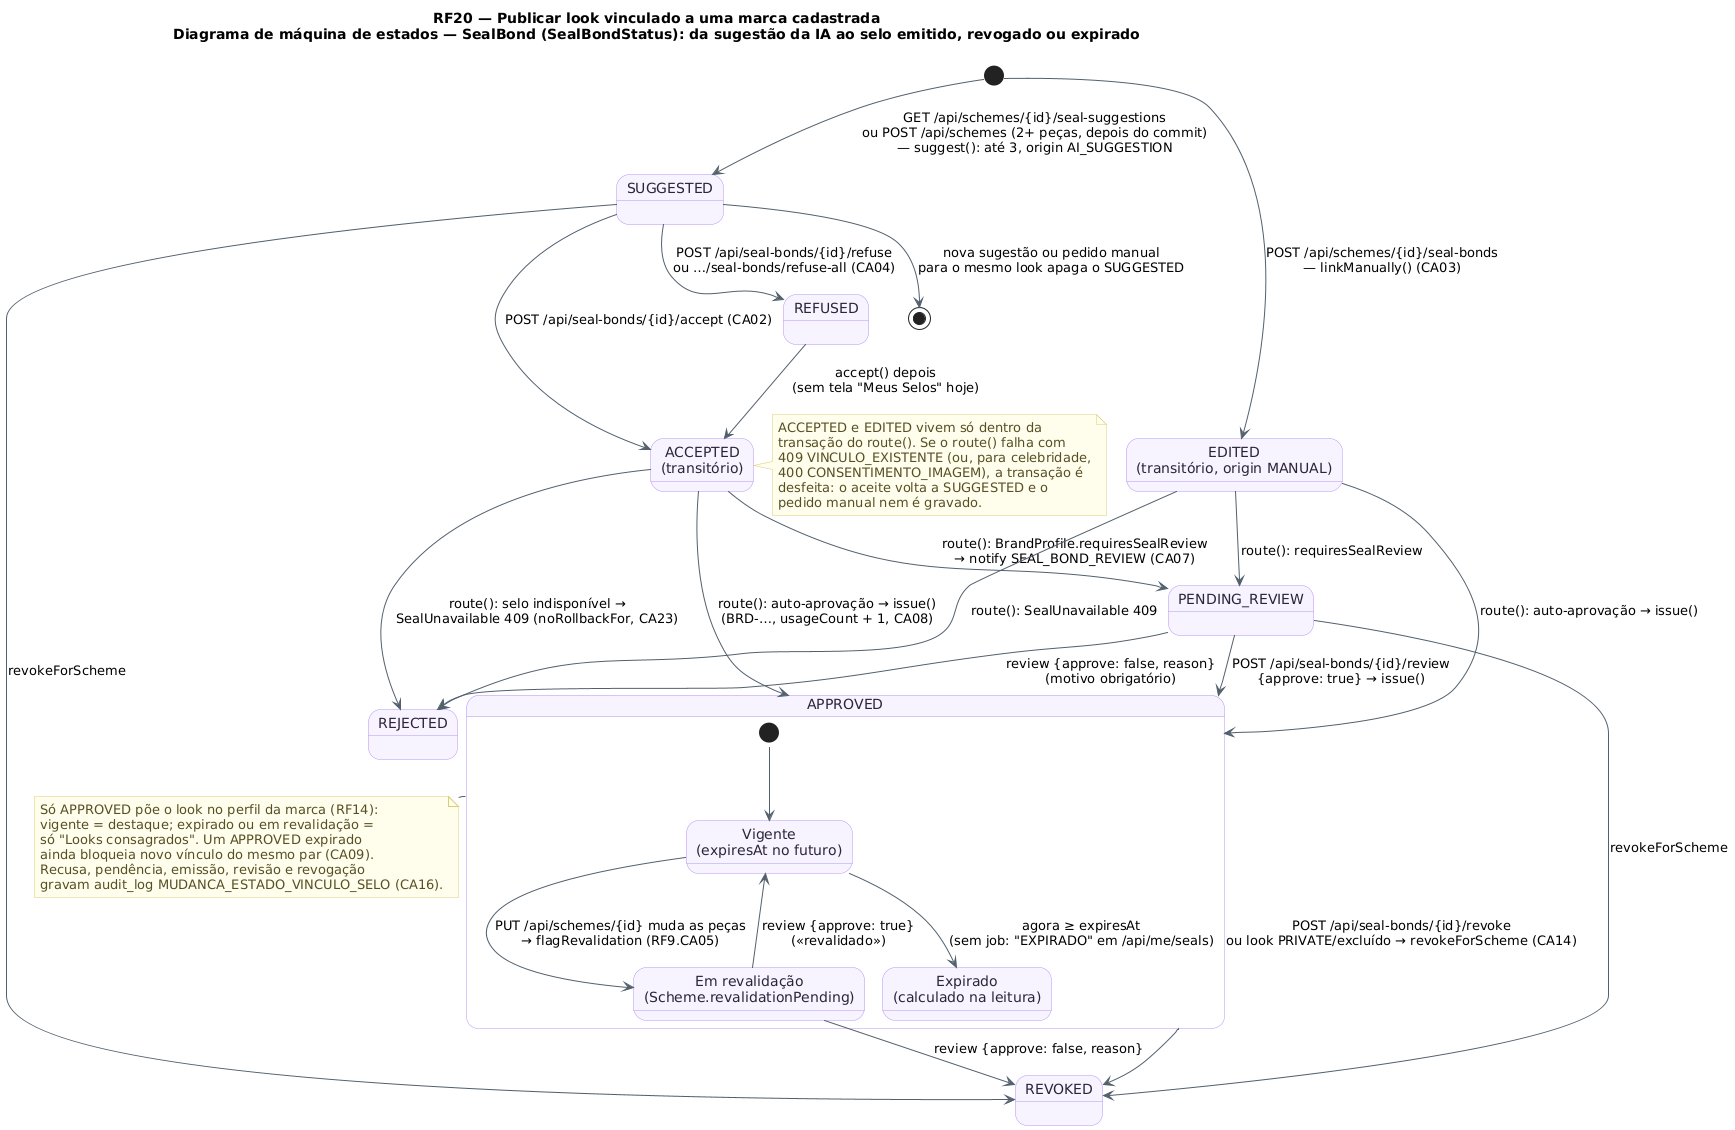

The diagram above was rendered by PlantUML. Its source (embedded in the PNG):
@startuml RF20_MaquinaDeEstados_Vinculo
!pragma layout smetana
!pragma layout smetana
title RF20 — Publicar look vinculado a uma marca cadastrada\nDiagrama de máquina de estados — SealBond (SealBondStatus): da sugestão da IA ao selo emitido, revogado ou expirado
skinparam backgroundColor #FFFFFF
skinparam state {
  BackgroundColor #F8F4FF
  BorderColor #B695F5
  FontColor #2D2438
  ArrowColor #52606D
}
skinparam note {
  BackgroundColor #FFFDEB
  BorderColor #D8CE78
  FontColor #554F24
}
state "SUGGESTED" as Sugerido
state "REFUSED" as Recusado
state "ACCEPTED\n(transitório)" as Aceito
state "EDITED\n(transitório, origin MANUAL)" as Editado
state "PENDING_REVIEW" as EmRevisao
state "APPROVED" as Aprovado {
  state "Vigente\n(expiresAt no futuro)" as Vigente
  state "Em revalidação\n(Scheme.revalidationPending)" as Revalida
  state "Expirado\n(calculado na leitura)" as Expirado
  [*] --> Vigente
  Vigente --> Revalida : PUT /api/schemes/{id} muda as peças\n→ flagRevalidation (RF9.CA05)
  Revalida --> Vigente : review {approve: true}\n(«revalidado»)
  Vigente --> Expirado : agora ≥ expiresAt\n(sem job: "EXPIRADO" em /api/me/seals)
}
state "REJECTED" as Rejeitado
state "REVOKED" as Revogado

[*] --> Sugerido : GET /api/schemes/{id}/seal-suggestions\nou POST /api/schemes (2+ peças, depois do commit)\n— suggest(): até 3, origin AI_SUGGESTION
[*] --> Editado : POST /api/schemes/{id}/seal-bonds\n— linkManually() (CA03)
Sugerido --> Recusado : POST /api/seal-bonds/{id}/refuse\nou …/seal-bonds/refuse-all (CA04)
Sugerido --> Aceito : POST /api/seal-bonds/{id}/accept (CA02)
Recusado --> Aceito : accept() depois\n(sem tela "Meus Selos" hoje)
Sugerido --> [*] : nova sugestão ou pedido manual\npara o mesmo look apaga o SUGGESTED

Aceito --> EmRevisao : route(): BrandProfile.requiresSealReview\n→ notify SEAL_BOND_REVIEW (CA07)
Editado --> EmRevisao : route(): requiresSealReview
Aceito --> Aprovado : route(): auto-aprovação → issue()\n(BRD-…, usageCount + 1, CA08)
Editado --> Aprovado : route(): auto-aprovação → issue()
Aceito --> Rejeitado : route(): selo indisponível →\nSealUnavailable 409 (noRollbackFor, CA23)
Editado --> Rejeitado : route(): SealUnavailable 409
EmRevisao --> Aprovado : POST /api/seal-bonds/{id}/review\n{approve: true} → issue()
EmRevisao --> Rejeitado : review {approve: false, reason}\n(motivo obrigatório)
Revalida --> Revogado : review {approve: false, reason}
Aprovado --> Revogado : POST /api/seal-bonds/{id}/revoke\nou look PRIVATE/excluído → revokeForScheme (CA14)
Sugerido --> Revogado : revokeForScheme
EmRevisao --> Revogado : revokeForScheme

note right of Aceito
  ACCEPTED e EDITED vivem só dentro da
  transação do route(). Se o route() falha com
  409 VINCULO_EXISTENTE (ou, para celebridade,
  400 CONSENTIMENTO_IMAGEM), a transação é
  desfeita: o aceite volta a SUGGESTED e o
  pedido manual nem é gravado.
end note
note bottom of Aprovado
  Só APPROVED põe o look no perfil da marca (RF14):
  vigente = destaque; expirado ou em revalidação =
  só "Looks consagrados". Um APPROVED expirado
  ainda bloqueia novo vínculo do mesmo par (CA09).
  Recusa, pendência, emissão, revisão e revogação
  gravam audit_log MUDANCA_ESTADO_VINCULO_SELO (CA16).
end note
@enduml